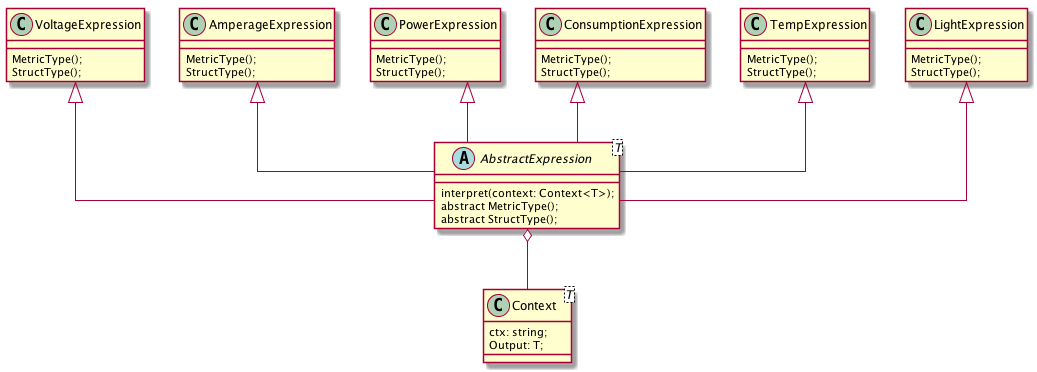

The diagram above was rendered by PlantUML. Its source (embedded in the PNG):
@startuml interpreter-ts-class

skinparam linetype ortho

class Context<T>{
    ctx: string;
    Output: T;
}

abstract class AbstractExpression<T>{
    interpret(context: Context<T>);
    abstract MetricType();
    abstract StructType();
}
class VoltageExpression{
    MetricType();
    StructType();
}

class AmperageExpression  {
    MetricType();
    StructType();

}

class PowerExpression {
    MetricType();
    StructType();
}

class ConsumptionExpression  {
    MetricType();
    StructType();
}

class TempExpression  {
    MetricType();
    StructType();
}

class LightExpression {
    MetricType();
    StructType();
}
AbstractExpression o-- Context
VoltageExpression <|-- AbstractExpression
AmperageExpression <|-- AbstractExpression
PowerExpression <|-- AbstractExpression
ConsumptionExpression <|-- AbstractExpression
TempExpression <|-- AbstractExpression
LightExpression <|--AbstractExpression

@enduml